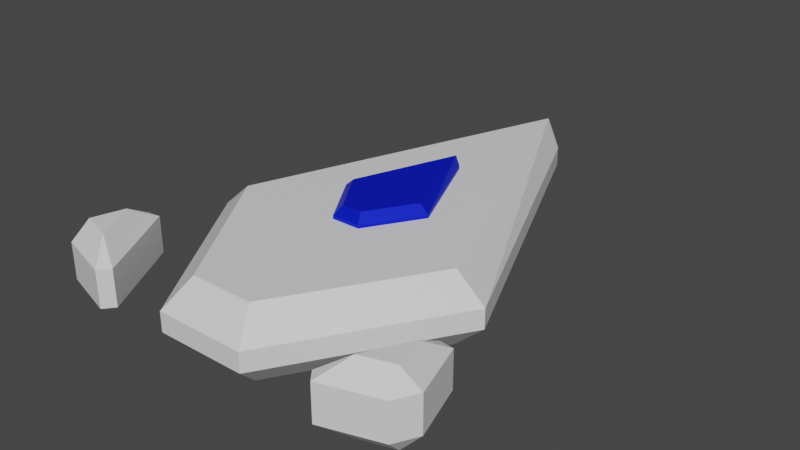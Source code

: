 # Source: ship.blend  (saved by Blender 2.80.75; exported with 4.5.12 LTS)
import bpy
from mathutils import Matrix  # noqa: F401  (used for matrix-valued properties, if any)

bpy.ops.wm.read_factory_settings(use_empty=True)
scene = bpy.context.scene
scene.name = 'Scene'

# ---- collections
col_collection = bpy.data.collections.new('Collection'); scene.collection.children.link(col_collection)

# ---- materials (node trees are filled in below, after node groups)
mat_material = bpy.data.materials.new('Material')
mat_material.alpha_threshold = 0.0
mat_material.use_transparent_shadow = False
mat_material.roughness = 0.5
mat_material.line_color = (0.0, 0.0, 0.0, 1.0)
mat_material_001 = bpy.data.materials.new('Material.001')
mat_material_001.use_transparent_shadow = False

# ---- material node trees
mat_material.use_nodes = True; mat_material.node_tree.nodes.clear()
_N = mat_material.node_tree.nodes; _L = mat_material.node_tree.links
n0 = _N.new('ShaderNodeOutputMaterial'); n0.name = 'Material Output'; n0.location = (300, 300)
n1 = _N.new('ShaderNodeBsdfPrincipled'); n1.name = 'Principled BSDF'; n1.location = (10, 300)
n1.distribution = 'GGX'
n1.subsurface_method = 'BURLEY'
n1.inputs[3].default_value = 1.45
n1.inputs[27].default_value = (0.0, 0.0, 0.0, 1.0)
n1.inputs[28].default_value = 1.0
_L.new(n1.outputs[0], n0.inputs[0])
n0.is_active_output = True
mat_material_001.use_nodes = True; mat_material_001.node_tree.nodes.clear()
_N = mat_material_001.node_tree.nodes; _L = mat_material_001.node_tree.links
n0 = _N.new('ShaderNodeOutputMaterial'); n0.name = 'Material Output'; n0.location = (300, 300)
n1 = _N.new('ShaderNodeBsdfPrincipled'); n1.name = 'Principled BSDF'; n1.location = (10, 300)
n1.distribution = 'GGX'
n1.subsurface_method = 'BURLEY'
n1.inputs[0].default_value = (0.0, 0.01227, 0.8, 1.0)
n1.inputs[1].default_value = 0.422
n1.inputs[3].default_value = 1.45
n1.inputs[14].default_value = (0.8568, 0.8586, 0.9714, 1.0)
n1.inputs[27].default_value = (0.0, 0.0, 0.0, 1.0)
n1.inputs[28].default_value = 1.0
_L.new(n1.outputs[0], n0.inputs[0])
n0.is_active_output = True

# ---- world
world_world = bpy.data.worlds.new('World'); scene.world = world_world
world_world.color = (0.05088, 0.05088, 0.05088)
world_world.use_sun_shadow = False
world_world.sun_shadow_jitter_overblur = 0.0

# ---- meshes
me_cube = bpy.data.meshes.new('Cube')
me_cube.from_pydata([(-0.07822, 1.0, -0.04112), (-0.07822, 1.0, 0.04112), (-0.1329, -0.8914, -0.1497), (-0.1877, -1.0, -0.04112), (-0.1329, -0.8914, 0.1497), (-0.1877, -1.0, 0.04112), (-0.6257, -0.3, 0.04112), (-0.5032, -0.3, 0.1497), (-0.6257, -0.3, -0.04112), (-0.5032, -0.3, -0.1497), (-0.7998, -0.8447, -0.07168), (-0.7272, -0.8668, -0.1476), (-0.7492, -0.9394, -0.07168), (-0.5925, -0.9077, -0.1476), (-0.4749, -0.9666, -0.07168), (-0.5118, -1.012, -0.07168), (-0.6863, -0.7321, -0.1476), (-0.7277, -0.6073, -0.07168), (-0.6699, -0.6016, -0.07168), (-0.7998, -0.8447, 0.0829), (-0.7492, -0.9394, 0.0829), (-0.7272, -0.8668, 0.1588), (-0.5925, -0.9077, 0.1588), (-0.5118, -1.012, 0.0829), (-0.4749, -0.9666, 0.0829), (-0.6863, -0.7321, 0.1588), (-0.6699, -0.6016, 0.0829), (-0.7277, -0.6073, 0.0829), (0.0, 1.031, -0.1497), (0.0, -0.3, 0.1497), (0.0, -0.3, -0.1497), (0.07822, 1.0, -0.04112), (0.0, 1.031, 0.1497), (0.07822, 1.0, 0.04112), (0.1329, -0.8914, -0.1497), (0.1877, -1.0, -0.04112), (0.1329, -0.8914, 0.1497), (0.1877, -1.0, 0.04112), (0.6257, -0.3, 0.04112), (0.5032, -0.3, 0.1497), (0.6257, -0.3, -0.04112), (0.5032, -0.3, -0.1497), (0.0, -0.8914, -0.1497), (0.0, -1.0, -0.04112), (0.0, -1.0, 0.04112), (0.0, -0.8914, 0.1497), (0.7998, -0.8447, -0.07168), (0.7272, -0.8668, -0.1476), (0.7492, -0.9394, -0.07168), (0.5925, -0.9077, -0.1476), (0.4749, -0.9666, -0.07168), (0.5118, -1.012, -0.07168), (0.6863, -0.7321, -0.1476), (0.7277, -0.6073, -0.07168), (0.6699, -0.6016, -0.07168), (0.7998, -0.8447, 0.0829), (0.7492, -0.9394, 0.0829), (0.7272, -0.8668, 0.1588), (0.5925, -0.9077, 0.1588), (0.5118, -1.012, 0.0829), (0.4749, -0.9666, 0.0829), (0.6863, -0.7321, 0.1588), (0.6699, -0.6016, 0.0829), (0.7277, -0.6073, 0.0829), (-0.02518, 0.3478, 0.1365), (-0.02518, 0.3478, 0.163), (-0.0428, -0.2612, 0.1016), (-0.06044, -0.2962, 0.1365), (-0.0428, -0.2612, 0.198), (-0.06044, -0.2962, 0.163), (-0.2015, -0.07076, 0.163), (-0.162, -0.07076, 0.198), (-0.2015, -0.07076, 0.1365), (-0.162, -0.07076, 0.1016), (5.773e-09, 0.3578, 0.1016), (5.773e-09, -0.07076, 0.198), (5.773e-09, -0.07076, 0.1016), (0.02518, 0.3478, 0.1365), (5.773e-09, 0.3578, 0.198), (0.02518, 0.3478, 0.163), (0.0428, -0.2612, 0.1016), (0.06044, -0.2962, 0.1365), (0.0428, -0.2612, 0.198), (0.06044, -0.2962, 0.163), (0.2015, -0.07076, 0.163), (0.162, -0.07076, 0.198), (0.2015, -0.07076, 0.1365), (0.162, -0.07076, 0.1016), (5.773e-09, -0.2612, 0.1016), (5.773e-09, -0.2962, 0.1365), (5.773e-09, -0.2962, 0.163), (5.773e-09, -0.2612, 0.198)], [], [(7, 29, 45, 4), (30, 9, 2, 42), (28, 9, 30), (44, 43, 3, 5), (32, 29, 7), (5, 3, 8, 6), (6, 8, 0, 1), (12, 15, 23, 20), (11, 16, 13), (21, 22, 25), (14, 18, 26, 24), (7, 4, 5, 6), (42, 2, 3, 43), (9, 28, 0, 8), (32, 7, 6, 1), (2, 9, 8, 3), (4, 45, 44, 5), (32, 1, 0, 28), (10, 11, 12), (13, 14, 15), (16, 17, 18), (19, 20, 21), (22, 23, 24), (25, 26, 27), (16, 11, 10, 17), (11, 13, 15, 12), (27, 19, 21, 25), (20, 23, 22, 21), (23, 15, 14, 24), (12, 20, 19, 10), (26, 18, 17, 27), (13, 16, 18, 14), (24, 26, 25, 22), (17, 10, 19, 27), (39, 36, 45, 29), (30, 42, 34, 41), (28, 30, 41), (44, 37, 35, 43), (32, 39, 29), (37, 38, 40, 35), (38, 33, 31, 40), (48, 56, 59, 51), (47, 49, 52), (57, 61, 58), (50, 60, 62, 54), (39, 38, 37, 36), (42, 43, 35, 34), (41, 40, 31, 28), (32, 33, 38, 39), (34, 35, 40, 41), (36, 37, 44, 45), (32, 28, 31, 33), (46, 48, 47), (49, 51, 50), (52, 54, 53), (55, 57, 56), (58, 60, 59), (61, 63, 62), (52, 53, 46, 47), (47, 48, 51, 49), (63, 61, 57, 55), (56, 57, 58, 59), (59, 60, 50, 51), (48, 46, 55, 56), (62, 63, 53, 54), (49, 50, 54, 52), (60, 58, 61, 62), (53, 63, 55, 46), (71, 75, 91, 68), (76, 73, 66, 88), (74, 73, 76), (90, 89, 67, 69), (78, 75, 71), (69, 67, 72, 70), (70, 72, 64, 65), (71, 68, 69, 70), (88, 66, 67, 89), (73, 74, 64, 72), (78, 71, 70, 65), (66, 73, 72, 67), (68, 91, 90, 69), (78, 65, 64, 74), (85, 82, 91, 75), (76, 88, 80, 87), (74, 76, 87), (90, 83, 81, 89), (78, 85, 75), (83, 84, 86, 81), (84, 79, 77, 86), (85, 84, 83, 82), (88, 89, 81, 80), (87, 86, 77, 74), (78, 79, 84, 85), (80, 81, 86, 87), (82, 83, 90, 91), (78, 74, 77, 79)])
me_cube.polygons.foreach_set('material_index', [0, 0, 0, 0, 0, 0, 0, 0, 0, 0, 0, 0, 0, 0, 0, 0, 0, 0, 0, 0, 0, 0, 0, 0, 0, 0, 0, 0, 0, 0, 0, 0, 0, 0, 0, 0, 0, 0, 0, 0, 0, 0, 0, 0, 0, 0, 0, 0, 0, 0, 0, 0, 0, 0, 0, 0, 0, 0, 0, 0, 0, 0, 0, 0, 0, 0, 0, 0, 1, 1, 1, 1, 1, 1, 1, 1, 1, 1, 1, 1, 1, 1, 1, 1, 1, 1, 1, 1, 1, 1, 1, 1, 1, 1, 1, 1])
_uv = me_cube.uv_layers.new(name='UVMap')
_uv.uv.foreach_set('vector', [0.3995, 0.925, 0.5, 0.925, 0.5, 0.9884, 0.4309, 0.9884, 0.5, 0.175, 0.6005, 0.175, 0.5691, 0.2384, 0.5, 0.2384, 0.5, 0.0, 0.6005, 0.175, 0.5, 0.175, 0.4657, 0.375, 0.5343, 0.375, 0.5343, 0.5, 0.4657, 0.5, 0.5, 0.75, 0.5, 0.925, 0.3995, 0.925, 0.4657, 0.5, 0.5343, 0.5, 0.5343, 0.575, 0.4657, 0.575, 0.4657, 0.575, 0.5343, 0.575, 0.5343, 0.75, 0.4657, 0.75, 0.1898, 0.0, 0.8102, 0.0, 0.8102, 0.0, 0.1898, 0.0, 0.1898, 0.1898, 0.1898, 0.5417, 0.5417, 0.1898, 0.1898, 0.3797, 0.5417, 0.7315, 0.1898, 0.7315, 0.8658, 1.0, 0.1342, 1.0, 0.1342, 1.0, 0.8658, 1.0, 0.3995, 0.925, 0.4309, 0.9884, 0.375, 1.0, 0.375, 0.925, 0.5, 0.2384, 0.5691, 0.2384, 0.625, 0.25, 0.5, 0.25, 0.6005, 0.175, 0.5, 0.0, 0.625, 0.0, 0.625, 0.175, 0.5, 0.75, 0.3995, 0.925, 0.375, 0.925, 0.375, 0.75, 0.5691, 0.2384, 0.6005, 0.175, 0.625, 0.175, 0.625, 0.25, 0.4309, 0.9884, 0.5, 0.9884, 0.5, 1.0, 0.375, 1.0, 0.625, 0.625, 0.7157, 0.5, 0.7843, 0.5, 0.875, 0.625, 0.0, 0.1898, 0.1898, 0.1898, 0.1898, 0.0, 0.5417, 0.1898, 0.8658, 0.1342, 0.8102, 0.0, 0.1898, 0.5417, 0.0, 0.8102, 0.1342, 0.8658, 0.0, 0.1898, 0.0, 0.0, 0.0, 0.1898, 0.5417, 0.7315, 0.8102, 0.8102, 0.8658, 1.0, 0.1898, 0.7315, 0.1342, 1.0, 0.0, 0.8102, 0.1898, 0.5417, 0.1898, 0.1898, 0.0, 0.1898, 0.0, 0.8102, 0.1898, 0.1898, 0.5417, 0.1898, 0.8102, 0.0, 0.1898, 0.0, 0.0, 0.8102, 0.0, 0.1898, 0.1898, 0.3797, 0.1898, 0.7315, 0.1898, 0.0, 0.8102, 0.0, 0.5417, 0.0, 0.1898, 0.0, 0.8102, 0.0, 0.8102, 0.0, 1.0, 0.0, 1.0, 0.0, 0.1898, 0.0, 0.1898, 0.0, 0.0, 0.1898, 0.0, 0.1898, 0.1342, 1.0, 0.1342, 1.0, 0.0, 0.8102, 0.0, 0.8102, 0.5417, 0.1898, 0.1898, 0.5417, 0.1342, 0.8658, 0.8658, 0.1342, 0.8658, 1.0, 0.1342, 1.0, 0.1898, 0.7315, 0.5417, 0.7315, 0.0, 0.8102, 0.0, 0.1898, 0.0, 0.1898, 0.0, 0.8102, 0.3995, 0.925, 0.4309, 0.9884, 0.5, 0.9884, 0.5, 0.925, 0.5, 0.175, 0.5, 0.2384, 0.5691, 0.2384, 0.6005, 0.175, 0.5, 0.0, 0.5, 0.175, 0.6005, 0.175, 0.4657, 0.375, 0.4657, 0.5, 0.5343, 0.5, 0.5343, 0.375, 0.5, 0.75, 0.3995, 0.925, 0.5, 0.925, 0.4657, 0.5, 0.4657, 0.575, 0.5343, 0.575, 0.5343, 0.5, 0.4657, 0.575, 0.4657, 0.75, 0.5343, 0.75, 0.5343, 0.575, 0.1898, 0.0, 0.1898, 0.0, 0.8102, 0.0, 0.8102, 0.0, 0.1898, 0.1898, 0.5417, 0.1898, 0.1898, 0.5417, 0.1898, 0.3797, 0.1898, 0.7315, 0.5417, 0.7315, 0.8658, 1.0, 0.8658, 1.0, 0.1342, 1.0, 0.1342, 1.0, 0.3995, 0.925, 0.375, 0.925, 0.375, 1.0, 0.4309, 0.9884, 0.5, 0.2384, 0.5, 0.25, 0.625, 0.25, 0.5691, 0.2384, 0.6005, 0.175, 0.625, 0.175, 0.625, 0.0, 0.5, 0.0, 0.5, 0.75, 0.375, 0.75, 0.375, 0.925, 0.3995, 0.925, 0.5691, 0.2384, 0.625, 0.25, 0.625, 0.175, 0.6005, 0.175, 0.4309, 0.9884, 0.375, 1.0, 0.5, 1.0, 0.5, 0.9884, 0.625, 0.625, 0.875, 0.625, 0.7843, 0.5, 0.7157, 0.5, 0.0, 0.1898, 0.1898, 0.0, 0.1898, 0.1898, 0.5417, 0.1898, 0.8102, 0.0, 0.8658, 0.1342, 0.1898, 0.5417, 0.1342, 0.8658, 0.0, 0.8102, 0.0, 0.1898, 0.0, 0.1898, 0.0, 0.0, 0.5417, 0.7315, 0.8658, 1.0, 0.8102, 0.8102, 0.1898, 0.7315, 0.0, 0.8102, 0.1342, 1.0, 0.1898, 0.5417, 0.0, 0.8102, 0.0, 0.1898, 0.1898, 0.1898, 0.1898, 0.1898, 0.1898, 0.0, 0.8102, 0.0, 0.5417, 0.1898, 0.0, 0.8102, 0.1898, 0.7315, 0.1898, 0.3797, 0.0, 0.1898, 0.1898, 0.0, 0.1898, 0.0, 0.5417, 0.0, 0.8102, 0.0, 0.8102, 0.0, 1.0, 0.0, 1.0, 0.0, 0.8102, 0.0, 0.1898, 0.0, 0.0, 0.1898, 0.0, 0.1898, 0.1898, 0.0, 0.1342, 1.0, 0.0, 0.8102, 0.0, 0.8102, 0.1342, 1.0, 0.5417, 0.1898, 0.8658, 0.1342, 0.1342, 0.8658, 0.1898, 0.5417, 0.8658, 1.0, 0.5417, 0.7315, 0.1898, 0.7315, 0.1342, 1.0, 0.0, 0.8102, 0.0, 0.8102, 0.0, 0.1898, 0.0, 0.1898, 0.3995, 0.925, 0.5, 0.925, 0.5, 0.9884, 0.4309, 0.9884, 0.5, 0.175, 0.6005, 0.175, 0.5691, 0.2384, 0.5, 0.2384, 0.5, 0.0, 0.6005, 0.175, 0.5, 0.175, 0.4657, 0.375, 0.5343, 0.375, 0.5343, 0.5, 0.4657, 0.5, 0.5, 0.75, 0.5, 0.925, 0.3995, 0.925, 0.4657, 0.5, 0.5343, 0.5, 0.5343, 0.575, 0.4657, 0.575, 0.4657, 0.575, 0.5343, 0.575, 0.5343, 0.75, 0.4657, 0.75, 0.3995, 0.925, 0.4309, 0.9884, 0.375, 1.0, 0.375, 0.925, 0.5, 0.2384, 0.5691, 0.2384, 0.625, 0.25, 0.5, 0.25, 0.6005, 0.175, 0.5, 0.0, 0.625, 0.0, 0.625, 0.175, 0.5, 0.75, 0.3995, 0.925, 0.375, 0.925, 0.375, 0.75, 0.5691, 0.2384, 0.6005, 0.175, 0.625, 0.175, 0.625, 0.25, 0.4309, 0.9884, 0.5, 0.9884, 0.5, 1.0, 0.375, 1.0, 0.625, 0.625, 0.7157, 0.5, 0.7843, 0.5, 0.875, 0.625, 0.3995, 0.925, 0.4309, 0.9884, 0.5, 0.9884, 0.5, 0.925, 0.5, 0.175, 0.5, 0.2384, 0.5691, 0.2384, 0.6005, 0.175, 0.5, 0.0, 0.5, 0.175, 0.6005, 0.175, 0.4657, 0.375, 0.4657, 0.5, 0.5343, 0.5, 0.5343, 0.375, 0.5, 0.75, 0.3995, 0.925, 0.5, 0.925, 0.4657, 0.5, 0.4657, 0.575, 0.5343, 0.575, 0.5343, 0.5, 0.4657, 0.575, 0.4657, 0.75, 0.5343, 0.75, 0.5343, 0.575, 0.3995, 0.925, 0.375, 0.925, 0.375, 1.0, 0.4309, 0.9884, 0.5, 0.2384, 0.5, 0.25, 0.625, 0.25, 0.5691, 0.2384, 0.6005, 0.175, 0.625, 0.175, 0.625, 0.0, 0.5, 0.0, 0.5, 0.75, 0.375, 0.75, 0.375, 0.925, 0.3995, 0.925, 0.5691, 0.2384, 0.625, 0.25, 0.625, 0.175, 0.6005, 0.175, 0.4309, 0.9884, 0.375, 1.0, 0.5, 1.0, 0.5, 0.9884, 0.625, 0.625, 0.875, 0.625, 0.7843, 0.5, 0.7157, 0.5])
me_cube.materials.append(mat_material)
me_cube.materials.append(mat_material_001)
me_cube.use_remesh_preserve_volume = False
me_cube.use_remesh_preserve_attributes = False
me_cube.use_mirror_vertex_groups = False
me_cube.update()

# ---- objects
ob_ship = bpy.data.objects.new('ship', me_cube)

# ---- transforms, parenting, visibility, modifiers, constraints
ob_ship.location = (0.0, 0.0, 0.0)
ob_ship.lock_rotations_4d = False
ob_ship.empty_display_type = 'ARROWS'
ob_ship.lineart.crease_threshold = 0.0

# ---- collection membership
col_collection.objects.link(ob_ship)

# ---- scene / render settings (as saved in the file)
scene.frame_start = 1; scene.frame_end = 250; scene.frame_set(1)
scene.render.engine = 'BLENDER_EEVEE_NEXT'
scene.render.motion_blur_shutter = 1.0
scene.cycles.use_denoising = False
scene.cycles.samples = 128
scene.cycles.sampling_pattern = 'TABULATED_SOBOL'
scene.cycles.use_adaptive_sampling = False
scene.cycles.use_light_tree = False
scene.view_settings.view_transform = 'Filmic'
bpy.context.view_layer.update()

# ---- added for rendering (the .blend has no active camera and no usable light): camera, sun
cam_auto = bpy.data.cameras.new('AutoCamera')
cam_auto.lens = 50.0
cam_auto.sensor_width = 36.0
cam_auto.clip_end = 1000.0
ob_auto_camera = bpy.data.objects.new('AutoCamera', cam_auto)
scene.collection.objects.link(ob_auto_camera)
ob_auto_camera.location = (2.42184, -2.89646, 1.9616)
ob_auto_camera.rotation_euler = (1.09748, -7.21219e-08, 0.694738)
scene.camera = ob_auto_camera
light_auto_sun = bpy.data.lights.new('AutoSun', 'SUN')
light_auto_sun.energy = 3.0
light_auto_sun.angle = 0.0523599
ob_auto_sun = bpy.data.objects.new('AutoSun', light_auto_sun)
scene.collection.objects.link(ob_auto_sun)
ob_auto_sun.rotation_euler = (0.872665, 0.174533, 0.523599)
bpy.context.view_layer.update()
